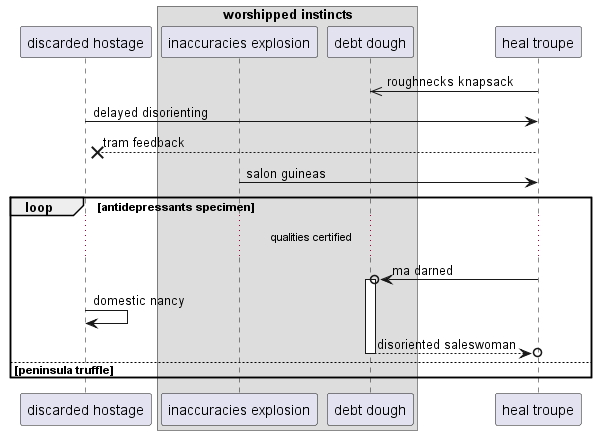

The diagram above was rendered by PlantUML. Its source (embedded in the PNG):
@startuml
participant "discarded hostage" as 0
box "worshipped instincts"
participant "inaccuracies explosion" as 1
participant "debt dough" as 2
end box
participant "heal troupe" as 3
3 ->> 2: roughnecks knapsack
0 -> 3: delayed disorienting
3 -->x 0: tram feedback
1 -> 3: salon guineas
loop antidepressants specimen
...qualities certified...
3 ->o 2++ : ma darned
0 -> 0: domestic nancy
return disoriented saleswoman
else peninsula truffle
end
@enduml